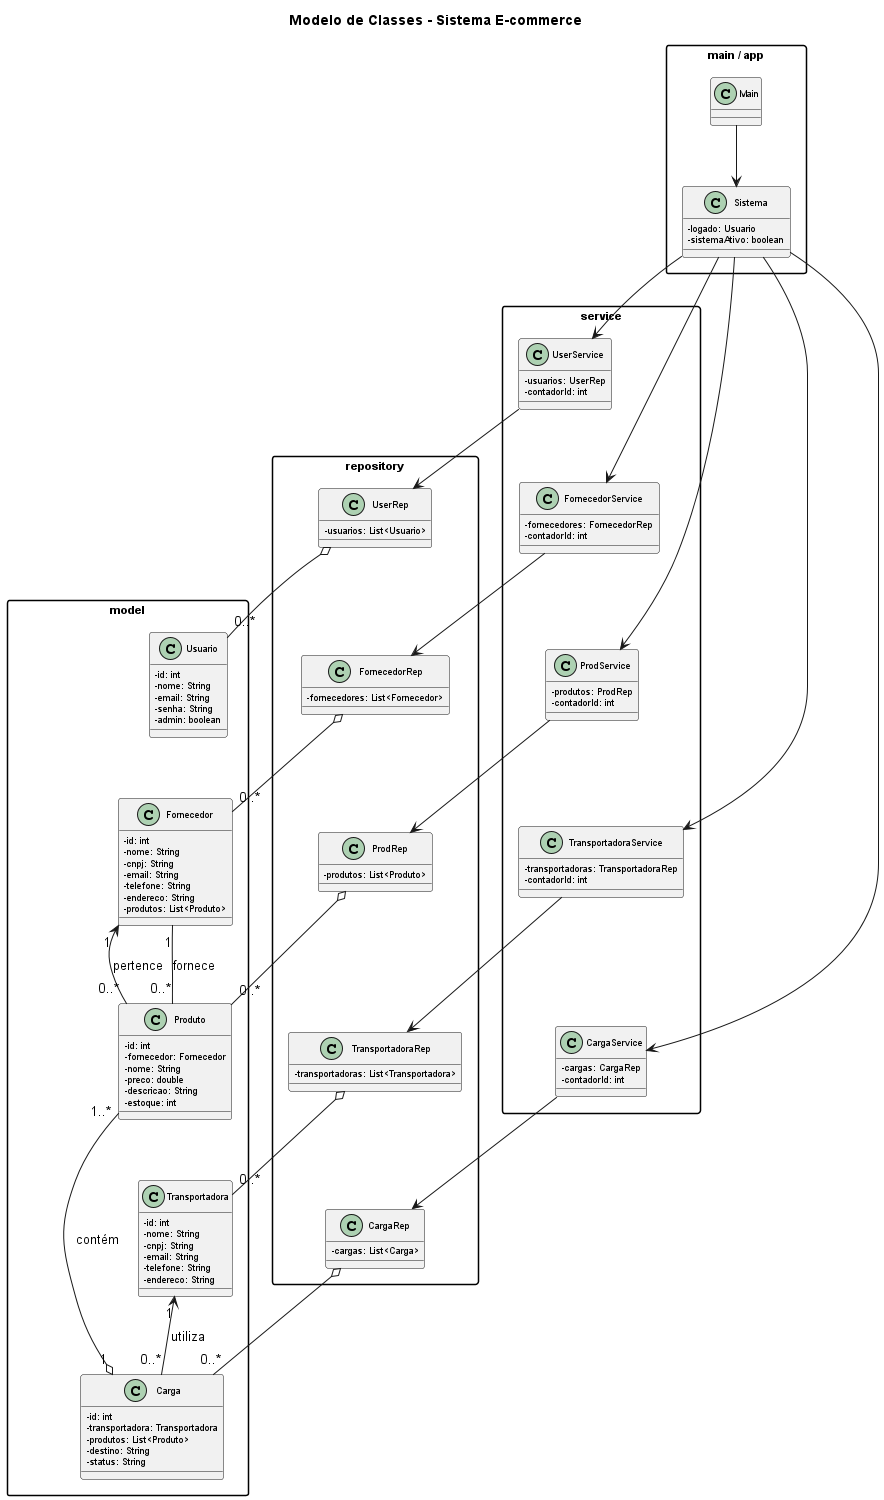

The diagram above was rendered by PlantUML. Its source (embedded in the PNG):
@startuml
title Modelo de Classes - Sistema E-commerce

top to bottom direction
scale max 1000 width

skinparam classAttributeIconSize 0
skinparam packageStyle rectangle
skinparam classFontSize 10
skinparam classAttributeFontSize 9
skinparam packageFontSize 11

package "main / app" {
  class Main

  class Sistema {
    - logado: Usuario
    - sistemaAtivo: boolean
  }

  Main --> Sistema
}

package "service" {
  class UserService {
    - usuarios: UserRep
    - contadorId: int
  }

  class FornecedorService {
    - fornecedores: FornecedorRep
    - contadorId: int
  }

  class ProdService {
    - produtos: ProdRep
    - contadorId: int
  }

  class TransportadoraService {
    - transportadoras: TransportadoraRep
    - contadorId: int
  }

  class CargaService {
    - cargas: CargaRep
    - contadorId: int
  }
}

package "repository" {
  class UserRep {
    - usuarios: List<Usuario>
  }

  class FornecedorRep {
    - fornecedores: List<Fornecedor>
  }

  class ProdRep {
    - produtos: List<Produto>
  }

  class TransportadoraRep {
    - transportadoras: List<Transportadora>
  }

  class CargaRep {
    - cargas: List<Carga>
  }
}

package "model" {
  class Usuario {
    - id: int
    - nome: String
    - email: String
    - senha: String
    - admin: boolean
  }

  class Fornecedor {
    - id: int
    - nome: String
    - cnpj: String
    - email: String
    - telefone: String
    - endereco: String
    - produtos: List<Produto>
  }

  class Produto {
    - id: int
    - fornecedor: Fornecedor
    - nome: String
    - preco: double
    - descricao: String
    - estoque: int
  }

  class Transportadora {
    - id: int
    - nome: String
    - cnpj: String
    - email: String
    - telefone: String
    - endereco: String
  }

  class Carga {
    - id: int
    - transportadora: Transportadora
    - produtos: List<Produto>
    - destino: String
    - status: String
  }
}

Sistema --> UserService
Sistema --> FornecedorService
Sistema --> ProdService
Sistema --> TransportadoraService
Sistema --> CargaService

UserService --> UserRep
FornecedorService --> FornecedorRep
ProdService --> ProdRep
TransportadoraService --> TransportadoraRep
CargaService --> CargaRep

UserRep o-- "0..*" Usuario
FornecedorRep o-- "0..*" Fornecedor
ProdRep o-- "0..*" Produto
TransportadoraRep o-- "0..*" Transportadora
CargaRep o-- "0..*" Carga

Fornecedor "1" -- "0..*" Produto : fornece
Produto "0..*" --> "1" Fornecedor : pertence

Carga "0..*" --> "1" Transportadora : utiliza
Carga "1" o-- "1..*" Produto : contém

UserService -[hidden]down- FornecedorService
FornecedorService -[hidden]down- ProdService
ProdService -[hidden]down- TransportadoraService
TransportadoraService -[hidden]down- CargaService

UserRep -[hidden]down- FornecedorRep
FornecedorRep -[hidden]down- ProdRep
ProdRep -[hidden]down- TransportadoraRep
TransportadoraRep -[hidden]down- CargaRep

Usuario -[hidden]down- Fornecedor
Fornecedor -[hidden]down- Produto
Produto -[hidden]down- Transportadora
Transportadora -[hidden]down- Carga

@enduml